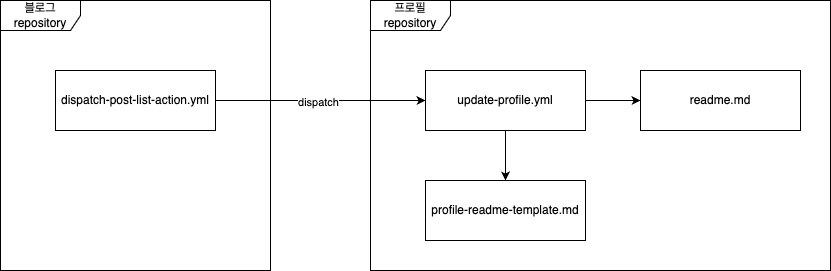

The diagram above was exported from draw.io. Its source (the exported page's mxGraphModel, read from the mxfile embedded in the PNG):
<mxGraphModel dx="936" dy="714" grid="1" gridSize="10" guides="1" tooltips="1" connect="1" arrows="1" fold="1" page="1" pageScale="1" pageWidth="827" pageHeight="1169" math="0" shadow="0">
  <root>
    <mxCell id="0" />
    <mxCell id="1" parent="0" />
    <mxCell id="k8mPqXyWB2Lsw-VyXzEG-1" value="블로그 repository" style="shape=umlFrame;whiteSpace=wrap;html=1;pointerEvents=0;width=80;height=30;" vertex="1" parent="1">
      <mxGeometry x="330" y="840" width="270" height="270" as="geometry" />
    </mxCell>
    <mxCell id="k8mPqXyWB2Lsw-VyXzEG-2" value="프로필 repository" style="shape=umlFrame;whiteSpace=wrap;html=1;pointerEvents=0;width=80;height=30;" vertex="1" parent="1">
      <mxGeometry x="700" y="840" width="460" height="270" as="geometry" />
    </mxCell>
    <mxCell id="k8mPqXyWB2Lsw-VyXzEG-3" style="edgeStyle=orthogonalEdgeStyle;rounded=0;orthogonalLoop=1;jettySize=auto;html=1;" edge="1" parent="1" source="k8mPqXyWB2Lsw-VyXzEG-5" target="k8mPqXyWB2Lsw-VyXzEG-8">
      <mxGeometry relative="1" as="geometry" />
    </mxCell>
    <mxCell id="k8mPqXyWB2Lsw-VyXzEG-4" value="dispatch" style="edgeLabel;html=1;align=center;verticalAlign=middle;resizable=0;points=[];" connectable="0" vertex="1" parent="k8mPqXyWB2Lsw-VyXzEG-3">
      <mxGeometry x="-0.0286" y="-1" relative="1" as="geometry">
        <mxPoint as="offset" />
      </mxGeometry>
    </mxCell>
    <mxCell id="k8mPqXyWB2Lsw-VyXzEG-5" value="dispatch-post-list-action.yml" style="rounded=0;whiteSpace=wrap;html=1;" vertex="1" parent="1">
      <mxGeometry x="385" y="910" width="160" height="60" as="geometry" />
    </mxCell>
    <mxCell id="k8mPqXyWB2Lsw-VyXzEG-6" style="edgeStyle=orthogonalEdgeStyle;rounded=0;orthogonalLoop=1;jettySize=auto;html=1;" edge="1" parent="1" source="k8mPqXyWB2Lsw-VyXzEG-8" target="k8mPqXyWB2Lsw-VyXzEG-9">
      <mxGeometry relative="1" as="geometry" />
    </mxCell>
    <mxCell id="k8mPqXyWB2Lsw-VyXzEG-7" style="edgeStyle=orthogonalEdgeStyle;rounded=0;orthogonalLoop=1;jettySize=auto;html=1;" edge="1" parent="1" source="k8mPqXyWB2Lsw-VyXzEG-8" target="k8mPqXyWB2Lsw-VyXzEG-10">
      <mxGeometry relative="1" as="geometry" />
    </mxCell>
    <mxCell id="k8mPqXyWB2Lsw-VyXzEG-8" value="update-profile.yml" style="rounded=0;whiteSpace=wrap;html=1;" vertex="1" parent="1">
      <mxGeometry x="755" y="910" width="160" height="60" as="geometry" />
    </mxCell>
    <mxCell id="k8mPqXyWB2Lsw-VyXzEG-9" value="profile-readme-template.md" style="rounded=0;whiteSpace=wrap;html=1;" vertex="1" parent="1">
      <mxGeometry x="755" y="1020" width="160" height="60" as="geometry" />
    </mxCell>
    <mxCell id="k8mPqXyWB2Lsw-VyXzEG-10" value="readme.md" style="rounded=0;whiteSpace=wrap;html=1;" vertex="1" parent="1">
      <mxGeometry x="970" y="910" width="160" height="60" as="geometry" />
    </mxCell>
  </root>
</mxGraphModel>